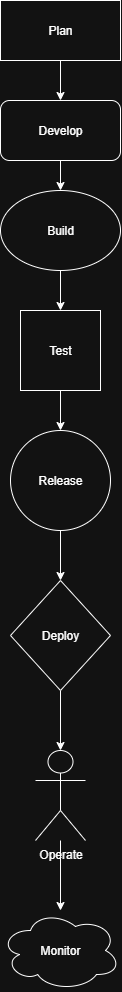

The diagram above was exported from draw.io. Its source (the exported page's mxGraphModel, read from the mxfile embedded in the PNG):
<mxGraphModel dx="793" dy="423" grid="1" gridSize="10" guides="1" tooltips="1" connect="1" arrows="1" fold="1" page="1" pageScale="1" pageWidth="850" pageHeight="1100" math="0" shadow="0">
  <root>
    <mxCell id="0" />
    <mxCell id="1" parent="0" />
    <mxCell id="tmHIObnUC46fdP1uoRZJ-15" value="" style="edgeStyle=orthogonalEdgeStyle;rounded=0;orthogonalLoop=1;jettySize=auto;html=1;" edge="1" parent="1" source="tmHIObnUC46fdP1uoRZJ-1" target="tmHIObnUC46fdP1uoRZJ-2">
      <mxGeometry relative="1" as="geometry" />
    </mxCell>
    <mxCell id="tmHIObnUC46fdP1uoRZJ-1" value="Plan" style="rounded=0;whiteSpace=wrap;html=1;" vertex="1" parent="1">
      <mxGeometry x="40" y="10" width="120" height="60" as="geometry" />
    </mxCell>
    <mxCell id="tmHIObnUC46fdP1uoRZJ-16" value="" style="edgeStyle=orthogonalEdgeStyle;rounded=0;orthogonalLoop=1;jettySize=auto;html=1;" edge="1" parent="1" source="tmHIObnUC46fdP1uoRZJ-2" target="tmHIObnUC46fdP1uoRZJ-3">
      <mxGeometry relative="1" as="geometry" />
    </mxCell>
    <mxCell id="tmHIObnUC46fdP1uoRZJ-2" value="Develop" style="rounded=1;whiteSpace=wrap;html=1;" vertex="1" parent="1">
      <mxGeometry x="40" y="110" width="120" height="60" as="geometry" />
    </mxCell>
    <mxCell id="tmHIObnUC46fdP1uoRZJ-17" value="" style="edgeStyle=orthogonalEdgeStyle;rounded=0;orthogonalLoop=1;jettySize=auto;html=1;" edge="1" parent="1" source="tmHIObnUC46fdP1uoRZJ-3" target="tmHIObnUC46fdP1uoRZJ-5">
      <mxGeometry relative="1" as="geometry" />
    </mxCell>
    <mxCell id="tmHIObnUC46fdP1uoRZJ-3" value="Build" style="ellipse;whiteSpace=wrap;html=1;" vertex="1" parent="1">
      <mxGeometry x="40" y="200" width="120" height="80" as="geometry" />
    </mxCell>
    <mxCell id="tmHIObnUC46fdP1uoRZJ-18" value="" style="edgeStyle=orthogonalEdgeStyle;rounded=0;orthogonalLoop=1;jettySize=auto;html=1;" edge="1" parent="1" source="tmHIObnUC46fdP1uoRZJ-5" target="tmHIObnUC46fdP1uoRZJ-6">
      <mxGeometry relative="1" as="geometry" />
    </mxCell>
    <mxCell id="tmHIObnUC46fdP1uoRZJ-5" value="Test" style="whiteSpace=wrap;html=1;aspect=fixed;" vertex="1" parent="1">
      <mxGeometry x="60" y="320" width="80" height="80" as="geometry" />
    </mxCell>
    <mxCell id="tmHIObnUC46fdP1uoRZJ-19" value="" style="edgeStyle=orthogonalEdgeStyle;rounded=0;orthogonalLoop=1;jettySize=auto;html=1;" edge="1" parent="1" source="tmHIObnUC46fdP1uoRZJ-6" target="tmHIObnUC46fdP1uoRZJ-7">
      <mxGeometry relative="1" as="geometry" />
    </mxCell>
    <mxCell id="tmHIObnUC46fdP1uoRZJ-6" value="Release" style="ellipse;whiteSpace=wrap;html=1;aspect=fixed;" vertex="1" parent="1">
      <mxGeometry x="50" y="440" width="100" height="100" as="geometry" />
    </mxCell>
    <mxCell id="tmHIObnUC46fdP1uoRZJ-20" value="" style="edgeStyle=orthogonalEdgeStyle;rounded=0;orthogonalLoop=1;jettySize=auto;html=1;" edge="1" parent="1" source="tmHIObnUC46fdP1uoRZJ-7" target="tmHIObnUC46fdP1uoRZJ-13">
      <mxGeometry relative="1" as="geometry" />
    </mxCell>
    <mxCell id="tmHIObnUC46fdP1uoRZJ-7" value="Deploy" style="rhombus;whiteSpace=wrap;html=1;" vertex="1" parent="1">
      <mxGeometry x="50" y="590" width="100" height="110" as="geometry" />
    </mxCell>
    <mxCell id="tmHIObnUC46fdP1uoRZJ-21" value="" style="edgeStyle=orthogonalEdgeStyle;rounded=0;orthogonalLoop=1;jettySize=auto;html=1;" edge="1" parent="1" source="tmHIObnUC46fdP1uoRZJ-13" target="tmHIObnUC46fdP1uoRZJ-14">
      <mxGeometry relative="1" as="geometry" />
    </mxCell>
    <mxCell id="tmHIObnUC46fdP1uoRZJ-13" value="Operate" style="shape=umlActor;verticalLabelPosition=bottom;verticalAlign=top;html=1;outlineConnect=0;" vertex="1" parent="1">
      <mxGeometry x="75" y="760" width="50" height="90" as="geometry" />
    </mxCell>
    <mxCell id="tmHIObnUC46fdP1uoRZJ-14" value="Monitor" style="ellipse;shape=cloud;whiteSpace=wrap;html=1;" vertex="1" parent="1">
      <mxGeometry x="40" y="920" width="120" height="80" as="geometry" />
    </mxCell>
  </root>
</mxGraphModel>